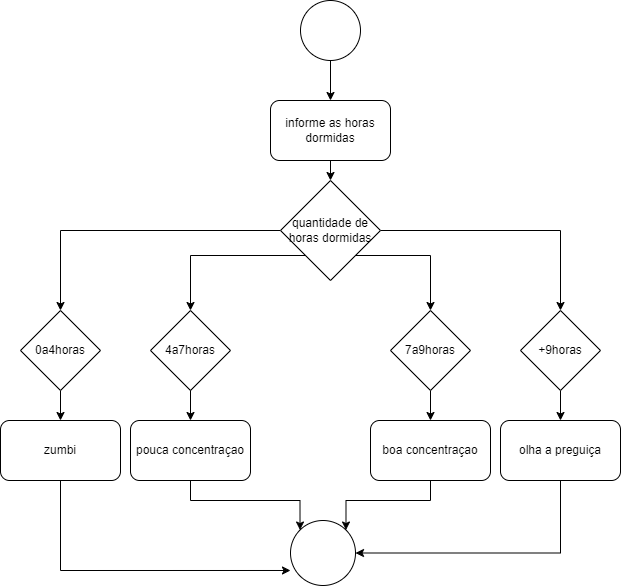

The diagram above was exported from draw.io. Its source (the exported page's mxGraphModel, read from the mxfile embedded in the PNG):
<mxGraphModel dx="868" dy="442" grid="1" gridSize="10" guides="1" tooltips="1" connect="1" arrows="1" fold="1" page="1" pageScale="1" pageWidth="827" pageHeight="1169" math="0" shadow="0">
  <root>
    <mxCell id="0" />
    <mxCell id="1" parent="0" />
    <mxCell id="AYAXD0r4rx60R7InGPIF-11" style="edgeStyle=orthogonalEdgeStyle;rounded=0;orthogonalLoop=1;jettySize=auto;html=1;exitX=0.5;exitY=1;exitDx=0;exitDy=0;entryX=0.5;entryY=0;entryDx=0;entryDy=0;" parent="1" source="AYAXD0r4rx60R7InGPIF-1" target="AYAXD0r4rx60R7InGPIF-5" edge="1">
      <mxGeometry relative="1" as="geometry" />
    </mxCell>
    <mxCell id="AYAXD0r4rx60R7InGPIF-1" value="informe as horas dormidas" style="rounded=1;whiteSpace=wrap;html=1;" parent="1" vertex="1">
      <mxGeometry x="340" y="100" width="120" height="60" as="geometry" />
    </mxCell>
    <mxCell id="AYAXD0r4rx60R7InGPIF-10" style="edgeStyle=orthogonalEdgeStyle;rounded=0;orthogonalLoop=1;jettySize=auto;html=1;exitX=0.5;exitY=1;exitDx=0;exitDy=0;entryX=0.5;entryY=0;entryDx=0;entryDy=0;" parent="1" source="AYAXD0r4rx60R7InGPIF-2" target="AYAXD0r4rx60R7InGPIF-1" edge="1">
      <mxGeometry relative="1" as="geometry" />
    </mxCell>
    <mxCell id="AYAXD0r4rx60R7InGPIF-2" value="" style="ellipse;whiteSpace=wrap;html=1;aspect=fixed;" parent="1" vertex="1">
      <mxGeometry x="370" width="60" height="60" as="geometry" />
    </mxCell>
    <mxCell id="AuenNzCc4VEzI43tLUfO-5" style="edgeStyle=orthogonalEdgeStyle;rounded=0;orthogonalLoop=1;jettySize=auto;html=1;" parent="1" source="AYAXD0r4rx60R7InGPIF-5" target="AuenNzCc4VEzI43tLUfO-4" edge="1">
      <mxGeometry relative="1" as="geometry" />
    </mxCell>
    <mxCell id="AuenNzCc4VEzI43tLUfO-6" style="edgeStyle=orthogonalEdgeStyle;rounded=0;orthogonalLoop=1;jettySize=auto;html=1;exitX=0;exitY=1;exitDx=0;exitDy=0;entryX=0.5;entryY=0;entryDx=0;entryDy=0;" parent="1" source="AYAXD0r4rx60R7InGPIF-5" target="AuenNzCc4VEzI43tLUfO-1" edge="1">
      <mxGeometry relative="1" as="geometry" />
    </mxCell>
    <mxCell id="AuenNzCc4VEzI43tLUfO-7" style="edgeStyle=orthogonalEdgeStyle;rounded=0;orthogonalLoop=1;jettySize=auto;html=1;exitX=1;exitY=1;exitDx=0;exitDy=0;entryX=0.5;entryY=0;entryDx=0;entryDy=0;" parent="1" source="AYAXD0r4rx60R7InGPIF-5" target="AuenNzCc4VEzI43tLUfO-2" edge="1">
      <mxGeometry relative="1" as="geometry" />
    </mxCell>
    <mxCell id="AuenNzCc4VEzI43tLUfO-8" style="edgeStyle=orthogonalEdgeStyle;rounded=0;orthogonalLoop=1;jettySize=auto;html=1;exitX=1;exitY=0.5;exitDx=0;exitDy=0;entryX=0.5;entryY=0;entryDx=0;entryDy=0;" parent="1" source="AYAXD0r4rx60R7InGPIF-5" target="AuenNzCc4VEzI43tLUfO-3" edge="1">
      <mxGeometry relative="1" as="geometry" />
    </mxCell>
    <mxCell id="AYAXD0r4rx60R7InGPIF-5" value="quantidade de horas dormidas&lt;br&gt;" style="rhombus;whiteSpace=wrap;html=1;" parent="1" vertex="1">
      <mxGeometry x="350" y="180" width="100" height="100" as="geometry" />
    </mxCell>
    <mxCell id="AuenNzCc4VEzI43tLUfO-15" style="edgeStyle=orthogonalEdgeStyle;rounded=0;orthogonalLoop=1;jettySize=auto;html=1;exitX=0.5;exitY=1;exitDx=0;exitDy=0;entryX=0.5;entryY=0;entryDx=0;entryDy=0;" parent="1" source="AuenNzCc4VEzI43tLUfO-1" target="AuenNzCc4VEzI43tLUfO-11" edge="1">
      <mxGeometry relative="1" as="geometry" />
    </mxCell>
    <mxCell id="AuenNzCc4VEzI43tLUfO-1" value="4a7horas" style="rhombus;whiteSpace=wrap;html=1;" parent="1" vertex="1">
      <mxGeometry x="220" y="310" width="80" height="80" as="geometry" />
    </mxCell>
    <mxCell id="AuenNzCc4VEzI43tLUfO-13" style="edgeStyle=orthogonalEdgeStyle;rounded=0;orthogonalLoop=1;jettySize=auto;html=1;exitX=0.5;exitY=1;exitDx=0;exitDy=0;entryX=0.5;entryY=0;entryDx=0;entryDy=0;" parent="1" source="AuenNzCc4VEzI43tLUfO-2" target="AuenNzCc4VEzI43tLUfO-10" edge="1">
      <mxGeometry relative="1" as="geometry" />
    </mxCell>
    <mxCell id="AuenNzCc4VEzI43tLUfO-2" value="7a9horas" style="rhombus;whiteSpace=wrap;html=1;" parent="1" vertex="1">
      <mxGeometry x="460" y="310" width="80" height="80" as="geometry" />
    </mxCell>
    <mxCell id="AuenNzCc4VEzI43tLUfO-14" style="edgeStyle=orthogonalEdgeStyle;rounded=0;orthogonalLoop=1;jettySize=auto;html=1;exitX=0.5;exitY=1;exitDx=0;exitDy=0;entryX=0.5;entryY=0;entryDx=0;entryDy=0;" parent="1" source="AuenNzCc4VEzI43tLUfO-3" target="AuenNzCc4VEzI43tLUfO-9" edge="1">
      <mxGeometry relative="1" as="geometry" />
    </mxCell>
    <mxCell id="AuenNzCc4VEzI43tLUfO-3" value="+9horas" style="rhombus;whiteSpace=wrap;html=1;" parent="1" vertex="1">
      <mxGeometry x="590" y="310" width="80" height="80" as="geometry" />
    </mxCell>
    <mxCell id="AuenNzCc4VEzI43tLUfO-16" style="edgeStyle=orthogonalEdgeStyle;rounded=0;orthogonalLoop=1;jettySize=auto;html=1;exitX=0.5;exitY=1;exitDx=0;exitDy=0;entryX=0.5;entryY=0;entryDx=0;entryDy=0;" parent="1" source="AuenNzCc4VEzI43tLUfO-4" target="AuenNzCc4VEzI43tLUfO-12" edge="1">
      <mxGeometry relative="1" as="geometry" />
    </mxCell>
    <mxCell id="AuenNzCc4VEzI43tLUfO-4" value="0a4horas" style="rhombus;whiteSpace=wrap;html=1;" parent="1" vertex="1">
      <mxGeometry x="90" y="310" width="80" height="80" as="geometry" />
    </mxCell>
    <mxCell id="AuenNzCc4VEzI43tLUfO-24" style="edgeStyle=orthogonalEdgeStyle;rounded=0;orthogonalLoop=1;jettySize=auto;html=1;exitX=0.5;exitY=1;exitDx=0;exitDy=0;entryX=1;entryY=0.5;entryDx=0;entryDy=0;" parent="1" source="AuenNzCc4VEzI43tLUfO-9" target="AuenNzCc4VEzI43tLUfO-18" edge="1">
      <mxGeometry relative="1" as="geometry" />
    </mxCell>
    <mxCell id="AuenNzCc4VEzI43tLUfO-9" value="olha a preguiça" style="rounded=1;whiteSpace=wrap;html=1;" parent="1" vertex="1">
      <mxGeometry x="570" y="420" width="120" height="60" as="geometry" />
    </mxCell>
    <mxCell id="AuenNzCc4VEzI43tLUfO-25" style="edgeStyle=orthogonalEdgeStyle;rounded=0;orthogonalLoop=1;jettySize=auto;html=1;exitX=0.5;exitY=1;exitDx=0;exitDy=0;entryX=1;entryY=0;entryDx=0;entryDy=0;" parent="1" source="AuenNzCc4VEzI43tLUfO-10" target="AuenNzCc4VEzI43tLUfO-18" edge="1">
      <mxGeometry relative="1" as="geometry" />
    </mxCell>
    <mxCell id="AuenNzCc4VEzI43tLUfO-10" value="boa concentraçao" style="rounded=1;whiteSpace=wrap;html=1;" parent="1" vertex="1">
      <mxGeometry x="440" y="420" width="120" height="60" as="geometry" />
    </mxCell>
    <mxCell id="AuenNzCc4VEzI43tLUfO-26" style="edgeStyle=orthogonalEdgeStyle;rounded=0;orthogonalLoop=1;jettySize=auto;html=1;exitX=0.5;exitY=1;exitDx=0;exitDy=0;entryX=0;entryY=0;entryDx=0;entryDy=0;" parent="1" source="AuenNzCc4VEzI43tLUfO-11" target="AuenNzCc4VEzI43tLUfO-18" edge="1">
      <mxGeometry relative="1" as="geometry" />
    </mxCell>
    <mxCell id="AuenNzCc4VEzI43tLUfO-11" value="pouca concentraçao" style="rounded=1;whiteSpace=wrap;html=1;" parent="1" vertex="1">
      <mxGeometry x="200" y="420" width="120" height="60" as="geometry" />
    </mxCell>
    <mxCell id="AuenNzCc4VEzI43tLUfO-19" style="edgeStyle=orthogonalEdgeStyle;rounded=0;orthogonalLoop=1;jettySize=auto;html=1;exitX=0.5;exitY=1;exitDx=0;exitDy=0;entryX=0;entryY=0.769;entryDx=0;entryDy=0;entryPerimeter=0;" parent="1" source="AuenNzCc4VEzI43tLUfO-12" target="AuenNzCc4VEzI43tLUfO-18" edge="1">
      <mxGeometry relative="1" as="geometry" />
    </mxCell>
    <mxCell id="AuenNzCc4VEzI43tLUfO-12" value="zumbi" style="rounded=1;whiteSpace=wrap;html=1;" parent="1" vertex="1">
      <mxGeometry x="70" y="420" width="120" height="60" as="geometry" />
    </mxCell>
    <mxCell id="AuenNzCc4VEzI43tLUfO-18" value="" style="ellipse;whiteSpace=wrap;html=1;aspect=fixed;" parent="1" vertex="1">
      <mxGeometry x="360" y="520" width="65" height="65" as="geometry" />
    </mxCell>
  </root>
</mxGraphModel>